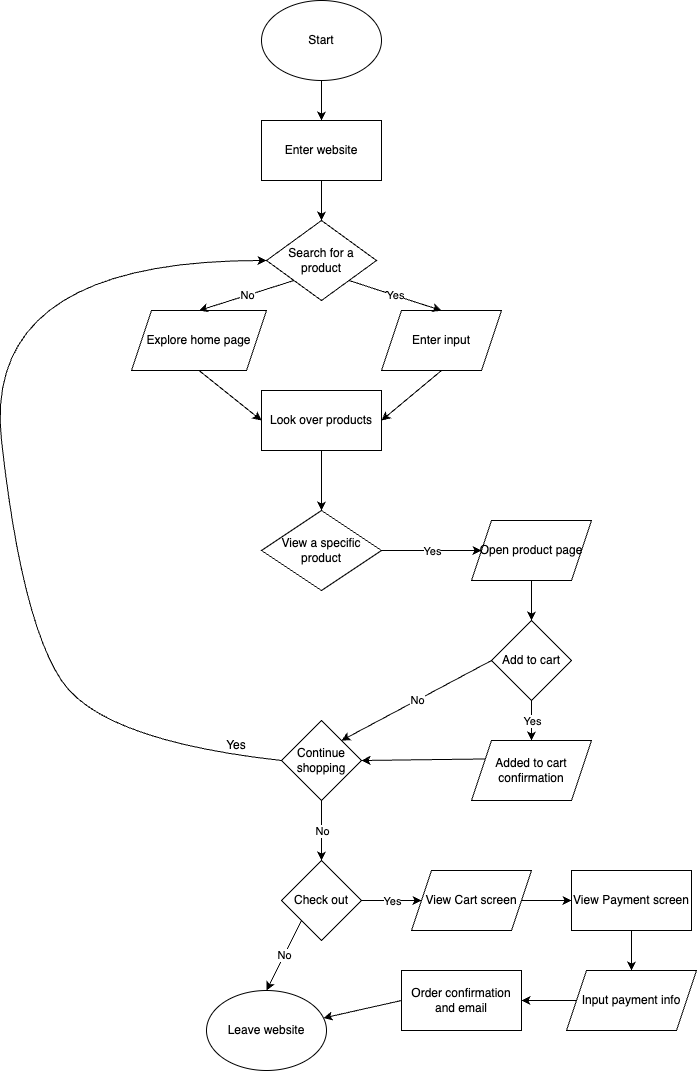

The diagram above was exported from draw.io. Its source (the exported page's mxGraphModel, read from the mxfile embedded in the PNG):
<mxGraphModel dx="882" dy="813" grid="1" gridSize="10" guides="1" tooltips="1" connect="1" arrows="1" fold="1" page="1" pageScale="1" pageWidth="850" pageHeight="1100" math="0" shadow="0">
  <root>
    <mxCell id="0" />
    <mxCell id="1" parent="0" />
    <mxCell id="4" value="" style="edgeStyle=none;html=1;" edge="1" parent="1" source="2" target="3">
      <mxGeometry relative="1" as="geometry" />
    </mxCell>
    <mxCell id="2" value="Start" style="ellipse;whiteSpace=wrap;html=1;" vertex="1" parent="1">
      <mxGeometry x="370" y="10" width="120" height="80" as="geometry" />
    </mxCell>
    <mxCell id="6" value="" style="edgeStyle=none;html=1;" edge="1" parent="1" source="3" target="5">
      <mxGeometry relative="1" as="geometry" />
    </mxCell>
    <mxCell id="3" value="Enter website" style="rounded=0;whiteSpace=wrap;html=1;" vertex="1" parent="1">
      <mxGeometry x="370" y="130" width="120" height="60" as="geometry" />
    </mxCell>
    <mxCell id="5" value="Search for a product" style="rhombus;whiteSpace=wrap;html=1;" vertex="1" parent="1">
      <mxGeometry x="375" y="230" width="110" height="80" as="geometry" />
    </mxCell>
    <mxCell id="24" value="" style="edgeStyle=none;html=1;" edge="1" parent="1" source="7" target="23">
      <mxGeometry relative="1" as="geometry" />
    </mxCell>
    <mxCell id="7" value="Look over products" style="whiteSpace=wrap;html=1;" vertex="1" parent="1">
      <mxGeometry x="370" y="400" width="120" height="60" as="geometry" />
    </mxCell>
    <mxCell id="17" value="" style="endArrow=classic;html=1;exitX=0.5;exitY=1;exitDx=0;exitDy=0;entryX=0;entryY=0.5;entryDx=0;entryDy=0;" edge="1" parent="1" source="22" target="7">
      <mxGeometry width="50" height="50" relative="1" as="geometry">
        <mxPoint x="310" y="430" as="sourcePoint" />
        <mxPoint x="320" y="420" as="targetPoint" />
      </mxGeometry>
    </mxCell>
    <mxCell id="20" value="" style="endArrow=classic;html=1;exitX=0.5;exitY=1;exitDx=0;exitDy=0;entryX=1;entryY=0.5;entryDx=0;entryDy=0;" edge="1" parent="1" source="21" target="7">
      <mxGeometry width="50" height="50" relative="1" as="geometry">
        <mxPoint x="550" y="430" as="sourcePoint" />
        <mxPoint x="460" y="370" as="targetPoint" />
      </mxGeometry>
    </mxCell>
    <mxCell id="21" value="Enter input" style="shape=parallelogram;perimeter=parallelogramPerimeter;whiteSpace=wrap;html=1;fixedSize=1;" vertex="1" parent="1">
      <mxGeometry x="490" y="320" width="120" height="60" as="geometry" />
    </mxCell>
    <mxCell id="22" value="Explore home page" style="shape=parallelogram;perimeter=parallelogramPerimeter;whiteSpace=wrap;html=1;fixedSize=1;" vertex="1" parent="1">
      <mxGeometry x="240" y="320" width="135" height="60" as="geometry" />
    </mxCell>
    <mxCell id="23" value="View a specific product" style="rhombus;whiteSpace=wrap;html=1;" vertex="1" parent="1">
      <mxGeometry x="370" y="520" width="120" height="80" as="geometry" />
    </mxCell>
    <mxCell id="25" value="Open product page" style="shape=parallelogram;perimeter=parallelogramPerimeter;whiteSpace=wrap;html=1;fixedSize=1;" vertex="1" parent="1">
      <mxGeometry x="580" y="530" width="120" height="60" as="geometry" />
    </mxCell>
    <mxCell id="26" value="Continue shopping" style="rhombus;whiteSpace=wrap;html=1;" vertex="1" parent="1">
      <mxGeometry x="390" y="730" width="80" height="80" as="geometry" />
    </mxCell>
    <mxCell id="27" value="Add to cart" style="rhombus;whiteSpace=wrap;html=1;" vertex="1" parent="1">
      <mxGeometry x="600" y="630" width="80" height="80" as="geometry" />
    </mxCell>
    <mxCell id="28" value="Added to cart confirmation" style="shape=parallelogram;perimeter=parallelogramPerimeter;whiteSpace=wrap;html=1;fixedSize=1;" vertex="1" parent="1">
      <mxGeometry x="580" y="750" width="120" height="60" as="geometry" />
    </mxCell>
    <mxCell id="29" value="Yes" style="endArrow=classic;html=1;exitX=1;exitY=1;exitDx=0;exitDy=0;entryX=0.5;entryY=0;entryDx=0;entryDy=0;" edge="1" parent="1" source="5" target="21">
      <mxGeometry relative="1" as="geometry">
        <mxPoint x="440" y="480" as="sourcePoint" />
        <mxPoint x="540" y="480" as="targetPoint" />
      </mxGeometry>
    </mxCell>
    <mxCell id="30" value="Yes" style="edgeLabel;resizable=0;html=1;align=center;verticalAlign=middle;" connectable="0" vertex="1" parent="29">
      <mxGeometry relative="1" as="geometry" />
    </mxCell>
    <mxCell id="31" value="" style="endArrow=classic;html=1;exitX=0;exitY=1;exitDx=0;exitDy=0;entryX=0.5;entryY=0;entryDx=0;entryDy=0;" edge="1" parent="1" source="5" target="22">
      <mxGeometry relative="1" as="geometry">
        <mxPoint x="440" y="480" as="sourcePoint" />
        <mxPoint x="540" y="480" as="targetPoint" />
      </mxGeometry>
    </mxCell>
    <mxCell id="32" value="No" style="edgeLabel;resizable=0;html=1;align=center;verticalAlign=middle;" connectable="0" vertex="1" parent="31">
      <mxGeometry relative="1" as="geometry" />
    </mxCell>
    <mxCell id="33" value="" style="endArrow=classic;html=1;exitX=1;exitY=0.5;exitDx=0;exitDy=0;entryX=0;entryY=0.5;entryDx=0;entryDy=0;" edge="1" parent="1" source="23" target="25">
      <mxGeometry relative="1" as="geometry">
        <mxPoint x="440" y="620" as="sourcePoint" />
        <mxPoint x="540" y="620" as="targetPoint" />
      </mxGeometry>
    </mxCell>
    <mxCell id="34" value="Yes" style="edgeLabel;resizable=0;html=1;align=center;verticalAlign=middle;" connectable="0" vertex="1" parent="33">
      <mxGeometry relative="1" as="geometry" />
    </mxCell>
    <mxCell id="35" value="" style="endArrow=classic;html=1;exitX=0.5;exitY=1;exitDx=0;exitDy=0;entryX=0.5;entryY=0;entryDx=0;entryDy=0;" edge="1" parent="1" source="25" target="27">
      <mxGeometry width="50" height="50" relative="1" as="geometry">
        <mxPoint x="470" y="640" as="sourcePoint" />
        <mxPoint x="520" y="590" as="targetPoint" />
      </mxGeometry>
    </mxCell>
    <mxCell id="36" value="" style="endArrow=classic;html=1;entryX=0.5;entryY=0;entryDx=0;entryDy=0;exitX=0.5;exitY=1;exitDx=0;exitDy=0;" edge="1" parent="1" source="27" target="28">
      <mxGeometry relative="1" as="geometry">
        <mxPoint x="440" y="620" as="sourcePoint" />
        <mxPoint x="540" y="620" as="targetPoint" />
      </mxGeometry>
    </mxCell>
    <mxCell id="37" value="Yes" style="edgeLabel;resizable=0;html=1;align=center;verticalAlign=middle;" connectable="0" vertex="1" parent="36">
      <mxGeometry relative="1" as="geometry" />
    </mxCell>
    <mxCell id="38" value="" style="endArrow=classic;html=1;exitX=0;exitY=0.25;exitDx=0;exitDy=0;entryX=1;entryY=0.5;entryDx=0;entryDy=0;" edge="1" parent="1" source="28" target="26">
      <mxGeometry width="50" height="50" relative="1" as="geometry">
        <mxPoint x="470" y="640" as="sourcePoint" />
        <mxPoint x="520" y="590" as="targetPoint" />
      </mxGeometry>
    </mxCell>
    <mxCell id="41" value="" style="endArrow=classic;html=1;entryX=1;entryY=0;entryDx=0;entryDy=0;exitX=0;exitY=0.5;exitDx=0;exitDy=0;" edge="1" parent="1" source="27" target="26">
      <mxGeometry relative="1" as="geometry">
        <mxPoint x="440" y="620" as="sourcePoint" />
        <mxPoint x="540" y="620" as="targetPoint" />
      </mxGeometry>
    </mxCell>
    <mxCell id="42" value="No" style="edgeLabel;resizable=0;html=1;align=center;verticalAlign=middle;" connectable="0" vertex="1" parent="41">
      <mxGeometry relative="1" as="geometry" />
    </mxCell>
    <mxCell id="43" value="" style="curved=1;endArrow=classic;html=1;exitX=0;exitY=0.5;exitDx=0;exitDy=0;entryX=0;entryY=0.5;entryDx=0;entryDy=0;" edge="1" parent="1" source="26" target="5">
      <mxGeometry width="50" height="50" relative="1" as="geometry">
        <mxPoint x="470" y="600" as="sourcePoint" />
        <mxPoint x="200" y="250" as="targetPoint" />
        <Array as="points">
          <mxPoint x="210" y="750" />
          <mxPoint x="130" y="630" />
          <mxPoint x="90" y="270" />
        </Array>
      </mxGeometry>
    </mxCell>
    <mxCell id="44" value="Yes" style="text;html=1;strokeColor=none;fillColor=none;align=center;verticalAlign=middle;whiteSpace=wrap;rounded=0;" vertex="1" parent="1">
      <mxGeometry x="315" y="740" width="60" height="30" as="geometry" />
    </mxCell>
    <mxCell id="45" value="" style="endArrow=classic;html=1;exitX=0.5;exitY=1;exitDx=0;exitDy=0;" edge="1" parent="1" source="26">
      <mxGeometry relative="1" as="geometry">
        <mxPoint x="450" y="780" as="sourcePoint" />
        <mxPoint x="430" y="870" as="targetPoint" />
      </mxGeometry>
    </mxCell>
    <mxCell id="46" value="No" style="edgeLabel;resizable=0;html=1;align=center;verticalAlign=middle;" connectable="0" vertex="1" parent="45">
      <mxGeometry relative="1" as="geometry" />
    </mxCell>
    <mxCell id="47" value="Check out" style="rhombus;whiteSpace=wrap;html=1;" vertex="1" parent="1">
      <mxGeometry x="390" y="870" width="80" height="80" as="geometry" />
    </mxCell>
    <mxCell id="51" value="" style="edgeStyle=none;html=1;" edge="1" parent="1" source="48" target="50">
      <mxGeometry relative="1" as="geometry" />
    </mxCell>
    <mxCell id="48" value="View Cart screen" style="shape=parallelogram;perimeter=parallelogramPerimeter;whiteSpace=wrap;html=1;fixedSize=1;" vertex="1" parent="1">
      <mxGeometry x="520" y="880" width="120" height="60" as="geometry" />
    </mxCell>
    <mxCell id="50" value="View Payment screen" style="whiteSpace=wrap;html=1;" vertex="1" parent="1">
      <mxGeometry x="680" y="880" width="120" height="60" as="geometry" />
    </mxCell>
    <mxCell id="53" value="" style="endArrow=classic;html=1;exitX=1;exitY=0.5;exitDx=0;exitDy=0;entryX=0;entryY=0.5;entryDx=0;entryDy=0;" edge="1" parent="1" source="47" target="48">
      <mxGeometry relative="1" as="geometry">
        <mxPoint x="470" y="850" as="sourcePoint" />
        <mxPoint x="570" y="850" as="targetPoint" />
      </mxGeometry>
    </mxCell>
    <mxCell id="54" value="Yes" style="edgeLabel;resizable=0;html=1;align=center;verticalAlign=middle;" connectable="0" vertex="1" parent="53">
      <mxGeometry relative="1" as="geometry" />
    </mxCell>
    <mxCell id="58" value="" style="edgeStyle=none;html=1;" edge="1" parent="1" source="55" target="57">
      <mxGeometry relative="1" as="geometry" />
    </mxCell>
    <mxCell id="55" value="Input payment info" style="shape=parallelogram;perimeter=parallelogramPerimeter;whiteSpace=wrap;html=1;fixedSize=1;" vertex="1" parent="1">
      <mxGeometry x="675" y="980" width="130" height="60" as="geometry" />
    </mxCell>
    <mxCell id="56" value="" style="endArrow=classic;html=1;exitX=0.5;exitY=1;exitDx=0;exitDy=0;" edge="1" parent="1" source="50" target="55">
      <mxGeometry width="50" height="50" relative="1" as="geometry">
        <mxPoint x="480" y="810" as="sourcePoint" />
        <mxPoint x="530" y="760" as="targetPoint" />
      </mxGeometry>
    </mxCell>
    <mxCell id="57" value="Order confirmation and email" style="rounded=0;whiteSpace=wrap;html=1;" vertex="1" parent="1">
      <mxGeometry x="510" y="980" width="120" height="60" as="geometry" />
    </mxCell>
    <mxCell id="59" value="Leave website" style="ellipse;whiteSpace=wrap;html=1;" vertex="1" parent="1">
      <mxGeometry x="315" y="1000" width="120" height="80" as="geometry" />
    </mxCell>
    <mxCell id="60" value="" style="endArrow=classic;html=1;exitX=0;exitY=0.5;exitDx=0;exitDy=0;" edge="1" parent="1" source="57" target="59">
      <mxGeometry width="50" height="50" relative="1" as="geometry">
        <mxPoint x="510" y="1070" as="sourcePoint" />
        <mxPoint x="560" y="1020" as="targetPoint" />
      </mxGeometry>
    </mxCell>
    <mxCell id="61" value="" style="endArrow=classic;html=1;exitX=0;exitY=1;exitDx=0;exitDy=0;entryX=0.5;entryY=0;entryDx=0;entryDy=0;" edge="1" parent="1" source="47" target="59">
      <mxGeometry relative="1" as="geometry">
        <mxPoint x="490" y="1050" as="sourcePoint" />
        <mxPoint x="590" y="1050" as="targetPoint" />
      </mxGeometry>
    </mxCell>
    <mxCell id="62" value="No" style="edgeLabel;resizable=0;html=1;align=center;verticalAlign=middle;" connectable="0" vertex="1" parent="61">
      <mxGeometry relative="1" as="geometry" />
    </mxCell>
  </root>
</mxGraphModel>